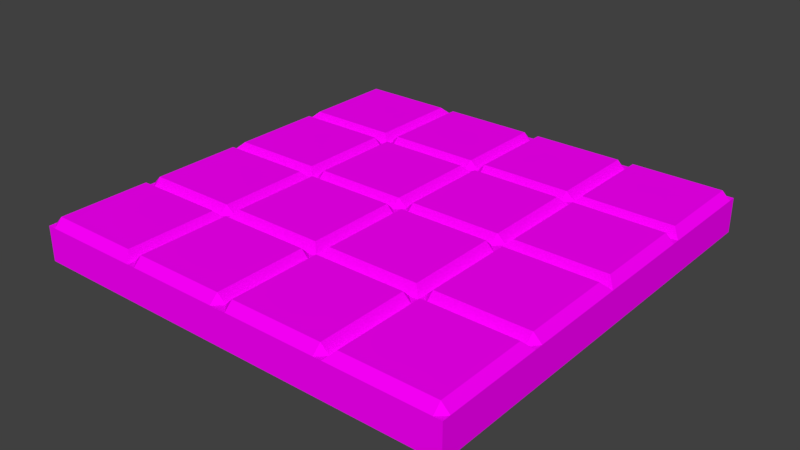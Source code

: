 # Source: FloorTile.blend  (saved by Blender 2.78.0; exported with 4.5.12 LTS)
import bpy
from mathutils import Matrix  # noqa: F401  (used for matrix-valued properties, if any)

bpy.ops.wm.read_factory_settings(use_empty=True)
scene = bpy.context.scene
scene.name = 'Scene'

# ---- collections
col_collection_1 = bpy.data.collections.new('Collection 1'); scene.collection.children.link(col_collection_1)

# ---- images (referenced by path relative to the original .blend; pixels are not part of the script)
import os
ASSET_DIR = os.environ.get("B2B_ASSET_DIR", "")  # directory of the original .blend (textures are referenced by path, not embedded)
HERE = os.path.dirname(os.path.abspath(__file__))  # packed textures are extracted next to this script under _unpacked/

def load_image(name, relpath, width, height, colorspace="sRGB"):
    """Load a texture the original file referenced (path relative to the .blend, or extracted next to this script)."""
    p = next((c for c in (os.path.join(HERE, relpath), os.path.join(ASSET_DIR, relpath)) if relpath and os.path.exists(c)), "")
    if p:
        img = bpy.data.images.load(p, check_existing=True)
        img.name = name
    else:  # same state as the original file: an image datablock whose file is absent (Cycles renders it pink)
        img = bpy.data.images.new(name, width, height)
        img.source = "FILE"
        img.filepath = "//" + (relpath or name)
    img.colorspace_settings.name = colorspace
    return img
img_dungeonset1textureatlas_png = load_image('DungeonSet1TextureAtlas.png', 'DungeonSet1TextureAtlas.png', 1024, 1024, 'sRGB')

# ---- materials (node trees are filled in below, after node groups)
mat_material = bpy.data.materials.new('Material')
mat_material.alpha_threshold = 0.0
mat_material.roughness = 0.5

# ---- material node trees
mat_material.use_nodes = True; mat_material.node_tree.nodes.clear()
_N = mat_material.node_tree.nodes; _L = mat_material.node_tree.links
n0 = _N.new('ShaderNodeOutputMaterial'); n0.name = 'Material Output'; n0.location = (300, 300)
n1 = _N.new('ShaderNodeBsdfDiffuse'); n1.name = 'Diffuse BSDF'; n1.location = (10, 300)
n2 = _N.new('ShaderNodeTexImage'); n2.name = 'Image Texture'; n2.location = (-180, 300)
n2.width = 140
n2.image = img_dungeonset1textureatlas_png
_L.new(n1.outputs[0], n0.inputs[0])
_L.new(n2.outputs[0], n1.inputs[0])
n0.is_active_output = True

# ---- world
world_world = bpy.data.worlds.new('World'); scene.world = world_world
world_world.color = (0.05088, 0.05088, 0.05088)
world_world.use_sun_shadow = False
world_world.sun_shadow_jitter_overblur = 0.0
world_world.cycles.sampling_method = 'MANUAL'

# ---- meshes
me_plane = bpy.data.meshes.new('Plane')
me_plane.from_pydata([(-0.25, -0.01884, 0.02033), (-0.25, -0.01884, -0.0609), (-0.25, -0.2688, -0.0609), (-0.25, -0.2312, -0.0609), (3.825e-09, -0.4812, -0.0609), (3.825e-09, -0.5, -0.06064), (3.825e-09, -0.5, 0.02033), (3.825e-09, -0.4812, 0.02033), (3.825e-09, -0.2688, 0.02033), (3.825e-09, -0.2312, 0.02033), (3.825e-09, -0.01884, 0.02033), (3.825e-09, -0.01884, -0.0609), (3.825e-09, -0.2688, -0.0609), (3.825e-09, -0.2312, -0.0609), (-0.4812, -0.2688, 0.0391), (-0.4812, -0.2312, 0.0391), (-0.5, -0.2312, 0.02026), (-0.5, -0.2688, 0.02026), (-0.4812, -0.01884, 0.0391), (-0.5, -0.01884, 0.02026), (-0.4812, -0.2312, -0.0609), (-0.4812, -0.2688, -0.0609), (-0.4812, -0.01884, -0.0609), (-0.01884, -0.2312, -0.0609), (-0.01884, -0.2688, -0.0609), (-0.01884, -0.01884, -0.0609), (-0.2312, -0.2312, -0.0609), (-0.2312, -0.2688, -0.0609), (-0.2688, -0.2688, -0.0609), (-0.2688, -0.2312, -0.0609), (-0.2312, -0.01884, -0.0609), (-0.2688, -0.01884, -0.0609), (-0.2688, -0.01884, 0.0391), (-0.2312, -0.01884, 0.0391), (-0.2688, -0.2688, 0.0391), (-0.2312, -0.2688, 0.0391), (-0.2312, -0.2312, 0.0391), (-0.2688, -0.2312, 0.0391), (-0.01884, -0.01884, 0.0391), (-0.01884, -0.2312, 0.0391), (-0.01884, -0.2688, 0.0391), (-0.01884, -0.4812, 0.0391), (-0.01884, -0.5, 0.02026), (-0.2688, -0.4812, 0.0391), (-0.2688, -0.5, 0.02026), (-0.2312, -0.5, 0.02026), (-0.2312, -0.4812, 0.0391), (-0.01884, -0.5, -0.06064), (-0.01884, -0.4812, -0.0609), (-0.2688, -0.4812, -0.0609), (-0.2312, -0.4812, -0.0609), (-0.4812, -0.5, 0.02026), (-0.4812, -0.4812, 0.0391), (-0.5, -0.4812, 0.02026), (-0.4812, -0.5, -0.06064), (-0.4812, -0.4812, -0.0609), (-0.25, -0.2688, 0.02033), (-0.25, -0.2312, 0.02033), (-0.25, -0.4812, 0.02033), (-0.25, -0.5, 0.02033), (-0.25, -0.5, -0.06064), (-0.25, -0.4812, -0.0609), (3.825e-09, -0.25, 0.02033), (3.825e-09, -0.25, -0.0609), (-0.4812, -0.25, 0.02033), (-0.5, -0.25, 0.02033), (-0.5, -0.25, -0.06064), (-0.4812, -0.25, -0.0609), (-0.01884, -0.25, -0.0609), (-0.2312, -0.25, -0.0609), (-0.2688, -0.25, -0.0609), (-0.2688, -0.25, 0.02033), (-0.2312, -0.25, 0.02033), (-0.01884, -0.25, 0.02033), (-0.25, -0.25, 0.02033), (-0.25, -0.25, -0.0609), (3.825e-09, -7.969e-11, 0.02033), (3.825e-09, -7.969e-11, -0.0609), (-0.4812, -7.969e-11, 0.02033), (-0.5, -7.969e-11, 0.02033), (-0.4812, -7.969e-11, -0.0609), (-0.5, -7.969e-11, -0.06064), (-0.01884, -7.969e-11, -0.0609), (-0.2312, -7.969e-11, -0.0609), (-0.2688, -7.969e-11, -0.0609), (-0.2312, -7.969e-11, 0.02033), (-0.2688, -7.969e-11, 0.02033), (-0.01884, -7.969e-11, 0.02033), (-0.25, -7.969e-11, 0.02033), (-0.25, -7.969e-11, -0.0609), (-0.5, -0.2312, -0.06064), (-0.2688, -0.5, -0.06064), (-0.5, -0.4812, -0.06064), (-0.5, -0.01884, -0.06064), (-0.2312, -0.5, -0.06064), (-0.5, -0.2688, -0.06064), (-0.5, -0.5, 0.02026), (-0.5, -0.5, -0.06064)], [(51, 53)], [(50, 27, 24, 48), (36, 39, 38, 33), (54, 91, 44, 51), (15, 37, 32, 18), (94, 47, 42, 45), (46, 41, 40, 35), (52, 43, 34, 14), (26, 30, 25, 23), (55, 21, 28, 49), (20, 22, 31, 29), (93, 90, 16, 19), (95, 92, 53, 17), (64, 15, 16, 65), (66, 90, 20, 67), (75, 2, 28, 70), (88, 86, 32, 0), (74, 72, 36, 57), (7, 41, 42, 6), (58, 59, 45, 46), (5, 47, 48, 4), (60, 61, 50, 94), (51, 52, 53, 96), (97, 96, 53, 92), (54, 97, 92, 55), (71, 64, 14, 34), (73, 72, 35, 40), (66, 65, 16, 90), (19, 16, 15, 18), (1, 3, 29, 31), (22, 20, 90, 93), (11, 13, 23, 25), (57, 0, 32, 37), (58, 56, 34, 43), (60, 59, 44, 91), (7, 8, 40, 41), (2, 61, 49, 28), (50, 48, 47, 94), (55, 49, 91, 54), (45, 42, 41, 46), (51, 44, 43, 52), (12, 4, 48, 24), (9, 10, 38, 39), (67, 70, 28, 21), (80, 84, 31, 22), (83, 82, 25, 30), (86, 78, 18, 32), (69, 68, 24, 27), (21, 55, 92, 95), (17, 53, 52, 14), (54, 51, 96, 97), (5, 6, 42, 47), (87, 85, 33, 38), (73, 40, 8, 62), (87, 38, 10, 76), (68, 63, 12, 24), (27, 50, 61, 2), (94, 45, 59, 60), (46, 35, 56, 58), (36, 33, 0, 57), (30, 26, 3, 1), (91, 49, 61, 60), (43, 44, 59, 58), (71, 74, 57, 37), (85, 88, 0, 33), (69, 27, 2, 75), (26, 69, 75, 3), (34, 56, 74, 71), (23, 13, 63, 68), (39, 73, 62, 9), (26, 23, 68, 69), (20, 29, 70, 67), (95, 17, 65, 66), (39, 36, 72, 73), (37, 15, 64, 71), (56, 35, 72, 74), (3, 75, 70, 29), (95, 66, 67, 21), (14, 64, 65, 17), (30, 1, 89, 83), (25, 82, 77, 11), (93, 19, 79, 81), (1, 31, 84, 89), (22, 93, 81, 80), (18, 78, 79, 19)])
_uv = me_plane.uv_layers.new(name='UVMap')
_uv.uv.foreach_set('vector', [0.3584, 0.5147, 0.3572, 0.5135, 0.3584, 0.5123, 0.3596, 0.5135, 0.3542, 0.5108, 0.3554, 0.5096, 0.3566, 0.5108, 0.3554, 0.512, 0.3506, 0.5107, 0.3516, 0.5089, 0.3522, 0.5094, 0.3513, 0.5107, 0.3526, 0.5122, 0.3539, 0.5111, 0.3551, 0.5123, 0.3538, 0.5135, 0.3519, 0.5087, 0.3532, 0.5073, 0.3537, 0.5078, 0.3524, 0.5092, 0.3526, 0.5093, 0.3539, 0.508, 0.3551, 0.5092, 0.3539, 0.5104, 0.3514, 0.5108, 0.3523, 0.5096, 0.3536, 0.5108, 0.3523, 0.5119, 0.3569, 0.5133, 0.3557, 0.5121, 0.3569, 0.5108, 0.3582, 0.5121, 0.3569, 0.5162, 0.3557, 0.515, 0.3569, 0.5137, 0.3582, 0.515, 0.3555, 0.5147, 0.3543, 0.5135, 0.3555, 0.5123, 0.3567, 0.5135, 0.3532, 0.5142, 0.3519, 0.5128, 0.3524, 0.5123, 0.3537, 0.5137, 0.3516, 0.5125, 0.3506, 0.511, 0.3513, 0.5109, 0.3522, 0.5121, 0.3525, 0.5121, 0.3526, 0.5122, 0.3524, 0.5123, 0.3523, 0.5122, 0.3555, 0.515, 0.3554, 0.5148, 0.3555, 0.5147, 0.3556, 0.5148, 0.3569, 0.5135, 0.357, 0.5136, 0.3569, 0.5137, 0.3568, 0.5136, 0.3554, 0.5123, 0.3553, 0.5124, 0.3551, 0.5123, 0.3553, 0.5121, 0.3539, 0.5108, 0.354, 0.5106, 0.3542, 0.5108, 0.354, 0.5109, 0.354, 0.5078, 0.3539, 0.508, 0.3537, 0.5078, 0.3539, 0.5077, 0.3525, 0.5094, 0.3523, 0.5093, 0.3524, 0.5092, 0.3526, 0.5093, 0.3598, 0.5135, 0.3597, 0.5136, 0.3596, 0.5135, 0.3597, 0.5134, 0.3584, 0.515, 0.3583, 0.5148, 0.3584, 0.5147, 0.3585, 0.5148, 0.3513, 0.5107, 0.3514, 0.5108, 0.3513, 0.5109, 0.3513, 0.5108, 0.3506, 0.5108, 0.3513, 0.5108, 0.3513, 0.5109, 0.3506, 0.511, 0.357, 0.5163, 0.3569, 0.5163, 0.3568, 0.5163, 0.3569, 0.5162, 0.3537, 0.5109, 0.3525, 0.5121, 0.3523, 0.5119, 0.3536, 0.5108, 0.3553, 0.5094, 0.354, 0.5106, 0.3539, 0.5104, 0.3551, 0.5092, 0.3517, 0.5127, 0.3523, 0.5122, 0.3524, 0.5123, 0.3519, 0.5128, 0.3537, 0.5137, 0.3524, 0.5123, 0.3526, 0.5122, 0.3538, 0.5135, 0.3556, 0.5122, 0.3568, 0.5134, 0.3567, 0.5135, 0.3555, 0.5123, 0.3543, 0.5135, 0.3555, 0.5147, 0.3554, 0.5148, 0.3541, 0.5136, 0.357, 0.5107, 0.3583, 0.5119, 0.3582, 0.5121, 0.3569, 0.5108, 0.354, 0.5109, 0.3553, 0.5121, 0.3551, 0.5123, 0.3539, 0.5111, 0.3525, 0.5094, 0.3537, 0.5106, 0.3536, 0.5108, 0.3523, 0.5096, 0.3517, 0.5088, 0.3523, 0.5093, 0.3522, 0.5094, 0.3516, 0.5089, 0.354, 0.5078, 0.3553, 0.5091, 0.3551, 0.5092, 0.3539, 0.508, 0.357, 0.5136, 0.3583, 0.5148, 0.3582, 0.515, 0.3569, 0.5137, 0.3584, 0.5147, 0.3596, 0.5135, 0.3597, 0.5136, 0.3585, 0.5148, 0.3569, 0.5162, 0.3582, 0.515, 0.3583, 0.5151, 0.357, 0.5163, 0.3524, 0.5092, 0.3537, 0.5078, 0.3539, 0.508, 0.3526, 0.5093, 0.3513, 0.5107, 0.3522, 0.5094, 0.3523, 0.5096, 0.3514, 0.5108, 0.3585, 0.5122, 0.3597, 0.5134, 0.3596, 0.5135, 0.3584, 0.5123, 0.3555, 0.5094, 0.3568, 0.5106, 0.3566, 0.5108, 0.3554, 0.5096, 0.3556, 0.5148, 0.3568, 0.5136, 0.3569, 0.5137, 0.3557, 0.515, 0.3541, 0.5134, 0.3554, 0.5122, 0.3555, 0.5123, 0.3543, 0.5135, 0.3556, 0.5119, 0.3568, 0.5107, 0.3569, 0.5108, 0.3557, 0.5121, 0.3553, 0.5124, 0.354, 0.5137, 0.3538, 0.5135, 0.3551, 0.5123, 0.357, 0.5134, 0.3583, 0.5122, 0.3584, 0.5123, 0.3572, 0.5135, 0.3557, 0.515, 0.3569, 0.5162, 0.3568, 0.5163, 0.3556, 0.5151, 0.3522, 0.5121, 0.3513, 0.5109, 0.3514, 0.5108, 0.3523, 0.5119, 0.3506, 0.5107, 0.3513, 0.5107, 0.3513, 0.5108, 0.3506, 0.5108, 0.3534, 0.5072, 0.3539, 0.5077, 0.3537, 0.5078, 0.3532, 0.5073, 0.3568, 0.5109, 0.3555, 0.5122, 0.3554, 0.512, 0.3566, 0.5108, 0.3553, 0.5094, 0.3551, 0.5092, 0.3553, 0.5091, 0.3554, 0.5092, 0.3568, 0.5109, 0.3566, 0.5108, 0.3568, 0.5106, 0.357, 0.5108, 0.3583, 0.5122, 0.3584, 0.5121, 0.3585, 0.5122, 0.3584, 0.5123, 0.3572, 0.5135, 0.3584, 0.5147, 0.3583, 0.5148, 0.357, 0.5136, 0.3519, 0.5087, 0.3524, 0.5092, 0.3523, 0.5093, 0.3517, 0.5088, 0.3526, 0.5093, 0.3539, 0.5104, 0.3537, 0.5106, 0.3525, 0.5094, 0.3542, 0.5108, 0.3554, 0.512, 0.3553, 0.5121, 0.354, 0.5109, 0.3557, 0.5121, 0.3569, 0.5133, 0.3568, 0.5134, 0.3556, 0.5122, 0.3583, 0.5151, 0.3582, 0.515, 0.3583, 0.5148, 0.3584, 0.515, 0.3523, 0.5096, 0.3522, 0.5094, 0.3523, 0.5093, 0.3525, 0.5094, 0.3537, 0.5109, 0.3539, 0.5108, 0.354, 0.5109, 0.3539, 0.5111, 0.3555, 0.5122, 0.3554, 0.5123, 0.3553, 0.5121, 0.3554, 0.512, 0.357, 0.5134, 0.3572, 0.5135, 0.357, 0.5136, 0.3569, 0.5135, 0.3569, 0.5133, 0.357, 0.5134, 0.3569, 0.5135, 0.3568, 0.5134, 0.3536, 0.5108, 0.3537, 0.5106, 0.3539, 0.5108, 0.3537, 0.5109, 0.3582, 0.5121, 0.3583, 0.5119, 0.3584, 0.5121, 0.3583, 0.5122, 0.3554, 0.5096, 0.3553, 0.5094, 0.3554, 0.5092, 0.3555, 0.5094, 0.3569, 0.5133, 0.3582, 0.5121, 0.3583, 0.5122, 0.357, 0.5134, 0.3555, 0.5147, 0.3567, 0.5135, 0.3568, 0.5136, 0.3556, 0.5148, 0.3516, 0.5125, 0.3522, 0.5121, 0.3523, 0.5122, 0.3517, 0.5127, 0.3554, 0.5096, 0.3542, 0.5108, 0.354, 0.5106, 0.3553, 0.5094, 0.3539, 0.5111, 0.3526, 0.5122, 0.3525, 0.5121, 0.3537, 0.5109, 0.3537, 0.5106, 0.3539, 0.5104, 0.354, 0.5106, 0.3539, 0.5108, 0.3568, 0.5134, 0.3569, 0.5135, 0.3568, 0.5136, 0.3567, 0.5135, 0.3556, 0.5151, 0.3555, 0.515, 0.3556, 0.5148, 0.3557, 0.515, 0.3523, 0.5119, 0.3525, 0.5121, 0.3523, 0.5122, 0.3522, 0.5121, 0.3557, 0.5121, 0.3556, 0.5122, 0.3555, 0.5121, 0.3556, 0.5119, 0.3569, 0.5108, 0.3568, 0.5107, 0.3569, 0.5106, 0.357, 0.5107, 0.3532, 0.5142, 0.3537, 0.5137, 0.3538, 0.5138, 0.3533, 0.5143, 0.3556, 0.5122, 0.3555, 0.5123, 0.3554, 0.5122, 0.3555, 0.5121, 0.3543, 0.5135, 0.3541, 0.5136, 0.354, 0.5135, 0.3541, 0.5134, 0.3538, 0.5135, 0.354, 0.5137, 0.3538, 0.5138, 0.3537, 0.5137])
me_plane.materials.append(mat_material)
me_plane.use_remesh_preserve_volume = False
me_plane.use_remesh_preserve_attributes = False
me_plane.use_mirror_vertex_groups = False
me_plane.update()

# ---- objects
ob_plane = bpy.data.objects.new('Plane', me_plane)

# ---- transforms, parenting, visibility, modifiers, constraints
ob_plane.location = (0.0, 0.0, 0.0)
ob_plane.lineart.crease_threshold = 0.0
_m = ob_plane.modifiers.new('Mirror', 'MIRROR')
_m.use_axis = (True, True, False)

# ---- collection membership
col_collection_1.objects.link(ob_plane)

# ---- scene / render settings (as saved in the file)
scene.frame_start = 1; scene.frame_end = 250; scene.frame_set(0)
scene.render.engine = 'CYCLES'
scene.render.resolution_percentage = 50
scene.render.dither_intensity = 0.0
scene.cycles.use_denoising = False
scene.cycles.samples = 128
scene.cycles.sampling_pattern = 'TABULATED_SOBOL'
scene.cycles.light_sampling_threshold = 0.0
scene.cycles.use_adaptive_sampling = False
scene.cycles.use_light_tree = False
scene.cycles.blur_glossy = 0.0
scene.cycles.sample_clamp_indirect = 0.0
scene.view_settings.view_transform = 'Standard'
bpy.context.view_layer.update()

# ---- added for rendering (the .blend has no active camera and no usable light): camera, sun
cam_auto = bpy.data.cameras.new('AutoCamera')
cam_auto.lens = 50.0
cam_auto.sensor_width = 36.0
cam_auto.clip_end = 1000.0
ob_auto_camera = bpy.data.objects.new('AutoCamera', cam_auto)
scene.collection.objects.link(ob_auto_camera)
ob_auto_camera.location = (1.31173, -1.57408, 1.03849)
ob_auto_camera.rotation_euler = (1.09748, -7.21219e-08, 0.694738)
scene.camera = ob_auto_camera
light_auto_sun = bpy.data.lights.new('AutoSun', 'SUN')
light_auto_sun.energy = 3.0
light_auto_sun.angle = 0.0523599
ob_auto_sun = bpy.data.objects.new('AutoSun', light_auto_sun)
scene.collection.objects.link(ob_auto_sun)
ob_auto_sun.rotation_euler = (0.872665, 0.174533, 0.523599)
bpy.context.view_layer.update()
